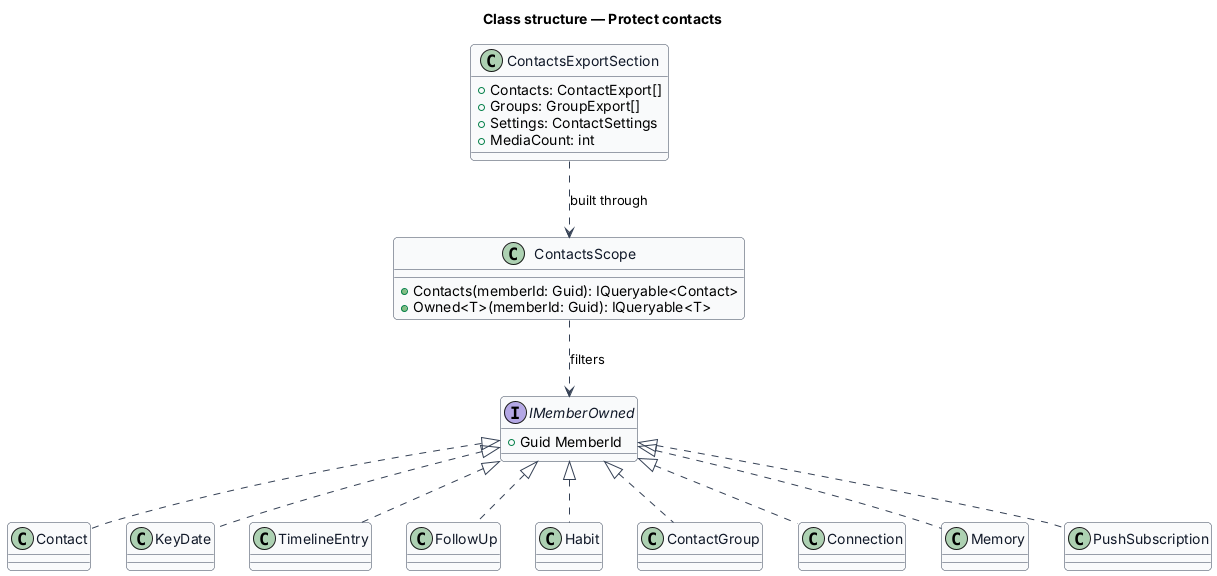

The diagram above was rendered by PlantUML. Its source (embedded in the PNG):
@startuml
skinparam backgroundColor #FFFFFF
skinparam shadowing false
skinparam roundcorner 8
skinparam defaultFontName Arial
skinparam ArrowColor #344054
skinparam class {
  BorderColor #344054
  FontColor #101828
  BackgroundColor #F9FAFB
}
title Class structure — Protect contacts


class ContactsScope {
  +Contacts(memberId: Guid): IQueryable<Contact>
  +Owned<T>(memberId: Guid): IQueryable<T>
}
interface IMemberOwned {
  +Guid MemberId
}
class Contact
class KeyDate
class TimelineEntry
class FollowUp
class Habit
class ContactGroup
class Connection
class Memory
class PushSubscription
class ContactsExportSection {
  +Contacts: ContactExport[]
  +Groups: GroupExport[]
  +Settings: ContactSettings
  +MediaCount: int
}
IMemberOwned <|.. Contact
IMemberOwned <|.. KeyDate
IMemberOwned <|.. TimelineEntry
IMemberOwned <|.. FollowUp
IMemberOwned <|.. Habit
IMemberOwned <|.. ContactGroup
IMemberOwned <|.. Connection
IMemberOwned <|.. Memory
IMemberOwned <|.. PushSubscription
ContactsScope ..> IMemberOwned : filters
ContactsExportSection ..> ContactsScope : built through
@enduml